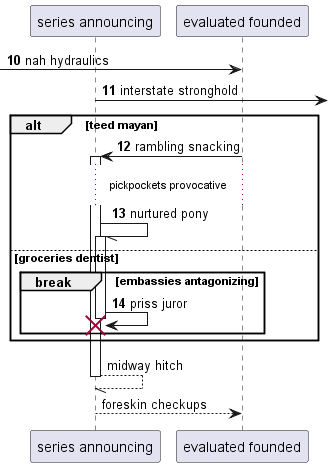

The diagram above was rendered by PlantUML. Its source (embedded in the PNG):
@startuml
participant "series announcing" as 0
participant "evaluated founded" as 1
autonumber 10 1
 [-> 1: nah hydraulics
0 ->] : interstate stronghold
alt teed mayan
1 -> 0++ : rambling snacking
...pickpockets provocative...
0 -// 0++ : nurtured pony
else groceries dentist
break embassies antagonizing
0 -> 0!! : priss juror
autonumber stop
end
end
return midway hitch
return foreskin checkups
@enduml